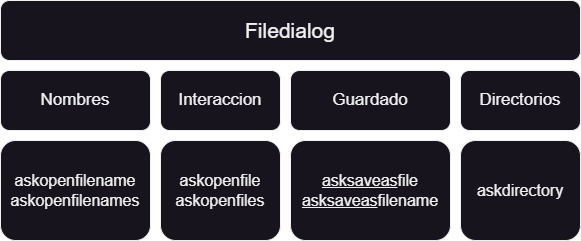

The diagram above was exported from draw.io. Its source (the exported page's mxGraphModel, read from the mxfile embedded in the PNG):
<mxGraphModel dx="1036" dy="606" grid="1" gridSize="10" guides="1" tooltips="1" connect="1" arrows="1" fold="1" page="1" pageScale="1" pageWidth="827" pageHeight="1169" math="0" shadow="0">
  <root>
    <mxCell id="0" />
    <mxCell id="1" parent="0" />
    <mxCell id="RdvSGn8cxF48u0E6khex-1" value="Filedialog" style="rounded=1;whiteSpace=wrap;html=1;fontSize=21;" parent="1" vertex="1">
      <mxGeometry x="40" y="40" width="580" height="60" as="geometry" />
    </mxCell>
    <mxCell id="RdvSGn8cxF48u0E6khex-2" value="Directorios" style="rounded=1;whiteSpace=wrap;html=1;fontSize=17;" parent="1" vertex="1">
      <mxGeometry x="500" y="110" width="120" height="60" as="geometry" />
    </mxCell>
    <mxCell id="RdvSGn8cxF48u0E6khex-3" value="Interaccion" style="rounded=1;whiteSpace=wrap;html=1;fontSize=17;" parent="1" vertex="1">
      <mxGeometry x="200" y="110" width="120" height="60" as="geometry" />
    </mxCell>
    <mxCell id="RdvSGn8cxF48u0E6khex-4" value="Nombres" style="rounded=1;whiteSpace=wrap;html=1;fontSize=17;" parent="1" vertex="1">
      <mxGeometry x="40" y="110" width="150" height="60" as="geometry" />
    </mxCell>
    <mxCell id="RdvSGn8cxF48u0E6khex-5" value="askopenfilename&lt;br style=&quot;font-size: 16px;&quot;&gt;askopenfilenames&lt;br style=&quot;font-size: 16px;&quot;&gt;" style="rounded=1;whiteSpace=wrap;html=1;fontSize=16;" parent="1" vertex="1">
      <mxGeometry x="40" y="180" width="150" height="100" as="geometry" />
    </mxCell>
    <mxCell id="RdvSGn8cxF48u0E6khex-6" value="askopenfile&lt;br style=&quot;font-size: 16px;&quot;&gt;askopenfiles&lt;br style=&quot;font-size: 16px;&quot;&gt;" style="rounded=1;whiteSpace=wrap;html=1;fontSize=16;" parent="1" vertex="1">
      <mxGeometry x="200" y="180" width="120" height="100" as="geometry" />
    </mxCell>
    <mxCell id="RdvSGn8cxF48u0E6khex-7" value="askdirectory" style="rounded=1;whiteSpace=wrap;html=1;fontSize=16;" parent="1" vertex="1">
      <mxGeometry x="500" y="180" width="120" height="100" as="geometry" />
    </mxCell>
    <mxCell id="iM3rkPbltgfA8SlLSIx3-1" value="Guardado" style="rounded=1;whiteSpace=wrap;html=1;fontSize=17;" parent="1" vertex="1">
      <mxGeometry x="330" y="110" width="160" height="60" as="geometry" />
    </mxCell>
    <mxCell id="iM3rkPbltgfA8SlLSIx3-2" value="&lt;u&gt;asksaveas&lt;/u&gt;file&lt;br&gt;&lt;u&gt;asksaveas&lt;/u&gt;filename" style="rounded=1;whiteSpace=wrap;html=1;fontSize=16;" parent="1" vertex="1">
      <mxGeometry x="330" y="180" width="160" height="100" as="geometry" />
    </mxCell>
  </root>
</mxGraphModel>